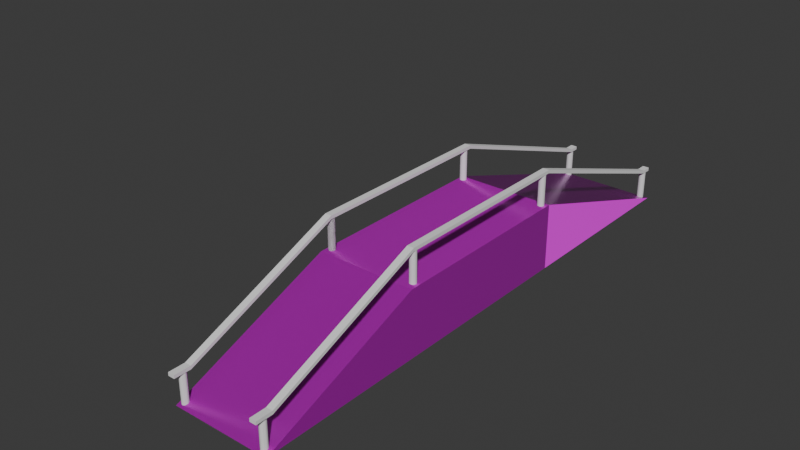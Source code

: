 # Source: Rampa_Peque_a.blend  (saved by Blender 4.5.87; exported with 4.5.12 LTS)
import bpy
from mathutils import Matrix  # noqa: F401  (used for matrix-valued properties, if any)

bpy.ops.wm.read_factory_settings(use_empty=True)
scene = bpy.context.scene
scene.name = 'Scene'

# ---- collections
col_collection = bpy.data.collections.new('Collection'); scene.collection.children.link(col_collection)

# ---- images (referenced by path relative to the original .blend; pixels are not part of the script)
import os
ASSET_DIR = os.environ.get("B2B_ASSET_DIR", "")  # directory of the original .blend (textures are referenced by path, not embedded)
HERE = os.path.dirname(os.path.abspath(__file__))  # packed textures are extracted next to this script under _unpacked/

def load_image(name, relpath, width, height, colorspace="sRGB"):
    """Load a texture the original file referenced (path relative to the .blend, or extracted next to this script)."""
    p = next((c for c in (os.path.join(HERE, relpath), os.path.join(ASSET_DIR, relpath)) if relpath and os.path.exists(c)), "")
    if p:
        img = bpy.data.images.load(p, check_existing=True)
        img.name = name
    else:  # same state as the original file: an image datablock whose file is absent (Cycles renders it pink)
        img = bpy.data.images.new(name, width, height)
        img.source = "FILE"
        img.filepath = "//" + (relpath or name)
    img.colorspace_settings.name = colorspace
    return img
img_poliigon_concretefloorpoured_7656_displacement_tiff = load_image('Poliigon_ConcreteFloorPoured_7656_Displacement.tiff', 'Poliigon_ConcreteFloorPoured_7656_Displacement.tiff', 1024, 1024, 'Non-Color')
img_poliigon_concretefloorpoured_7656_basecolor_jpg = load_image('Poliigon_ConcreteFloorPoured_7656_BaseColor.jpg', 'Poliigon_ConcreteFloorPoured_7656_BaseColor.jpg', 1024, 1024, 'sRGB')
img_poliigon_concretefloorpoured_7656_metallic_jpg = load_image('Poliigon_ConcreteFloorPoured_7656_Metallic.jpg', 'Poliigon_ConcreteFloorPoured_7656_Metallic.jpg', 1024, 1024, 'Non-Color')
img_poliigon_concretefloorpoured_7656_roughness_jpg = load_image('Poliigon_ConcreteFloorPoured_7656_Roughness.jpg', 'Poliigon_ConcreteFloorPoured_7656_Roughness.jpg', 1024, 1024, 'Non-Color')
img_poliigon_concretefloorpoured_7656_normal_png = load_image('Poliigon_ConcreteFloorPoured_7656_Normal.png', 'Poliigon_ConcreteFloorPoured_7656_Normal.png', 1024, 1024, 'Non-Color')

# ---- materials (node trees are filled in below, after node groups)
mat_base = bpy.data.materials.new('Base')

# ---- material node trees
mat_base.use_nodes = True; mat_base.node_tree.nodes.clear()
_N = mat_base.node_tree.nodes; _L = mat_base.node_tree.links
n0 = _N.new('ShaderNodeBsdfPrincipled'); n0.name = 'Principled BSDF'; n0.location = (-200, 100)
n1 = _N.new('ShaderNodeOutputMaterial'); n1.name = 'Material Output'; n1.location = (200, 100)
n2 = _N.new('ShaderNodeTexImage'); n2.name = 'Image Texture'; n2.location = (85, -876)
n2.label = 'Displacement'
n2.image = img_poliigon_concretefloorpoured_7656_displacement_tiff
n3 = _N.new('ShaderNodeDisplacement'); n3.name = 'Displacement'; n3.location = (-100, -600)
n4 = _N.new('ShaderNodeTexImage'); n4.name = 'Image Texture.001'; n4.location = (85, -36)
n4.label = 'Base Color'
n4.image = img_poliigon_concretefloorpoured_7656_basecolor_jpg
n5 = _N.new('ShaderNodeTexImage'); n5.name = 'Image Texture.002'; n5.location = (85, -316)
n5.label = 'Metallic'
n5.image = img_poliigon_concretefloorpoured_7656_metallic_jpg
n6 = _N.new('ShaderNodeTexImage'); n6.name = 'Image Texture.003'; n6.location = (85, -596)
n6.label = 'Roughness'
n6.image = img_poliigon_concretefloorpoured_7656_roughness_jpg
n7 = _N.new('ShaderNodeTexImage'); n7.name = 'Image Texture.004'; n7.location = (85, -1156)
n7.label = 'Normal'
n7.image = img_poliigon_concretefloorpoured_7656_normal_png
n8 = _N.new('ShaderNodeNormalMap'); n8.name = 'Normal Map'; n8.location = (-450, -820)
n9 = _N.new('ShaderNodeMapping'); n9.name = 'Mapping'; n9.location = (230, -36)
n10 = _N.new('NodeReroute'); n10.name = 'Reroute'; n10.location = (35, -673)
n10.width = 10
n10.socket_idname = 'NodeSocketVector'
n11 = _N.new('ShaderNodeTexCoord'); n11.name = 'Texture Coordinate'; n11.location = (30, -36)
n12 = _N.new('NodeFrame'); n12.name = 'Frame'; n12.location = (-1480, 136)
n12.label = 'Mapping'
n12.width = 400
n13 = _N.new('NodeFrame'); n13.name = 'Frame.001'; n13.location = (-835, 336)
n13.label = 'Textures'
n13.width = 355
n2.parent = n13
n4.parent = n13
n5.parent = n13
n6.parent = n13
n7.parent = n13
n9.parent = n12
n10.parent = n13
n11.parent = n12
_L.new(n0.outputs[0], n1.inputs[0])
_L.new(n2.outputs[0], n3.inputs[0])
_L.new(n3.outputs[0], n1.inputs[2])
_L.new(n4.outputs[0], n0.inputs[0])
_L.new(n5.outputs[0], n0.inputs[1])
_L.new(n6.outputs[0], n0.inputs[2])
_L.new(n7.outputs[0], n8.inputs[1])
_L.new(n8.outputs[0], n0.inputs[5])
_L.new(n10.outputs[0], n4.inputs[0])
_L.new(n10.outputs[0], n5.inputs[0])
_L.new(n10.outputs[0], n6.inputs[0])
_L.new(n10.outputs[0], n2.inputs[0])
_L.new(n10.outputs[0], n7.inputs[0])
_L.new(n9.outputs[0], n10.inputs[0])
_L.new(n11.outputs[2], n9.inputs[0])
n1.is_active_output = True

# ---- world
world_world = bpy.data.worlds.new('World'); scene.world = world_world
world_world.use_nodes = True; world_world.node_tree.nodes.clear()
_N = world_world.node_tree.nodes; _L = world_world.node_tree.links
n0 = _N.new('ShaderNodeOutputWorld'); n0.name = 'World Output'; n0.location = (200, 100)
n1 = _N.new('ShaderNodeBackground'); n1.name = 'Background'; n1.location = (-200, 100)
n1.inputs[0].default_value = (0.05088, 0.05088, 0.05088, 1.0)
_L.new(n1.outputs[0], n0.inputs[0])
n0.is_active_output = True
world_world.color = (0.05088, 0.05088, 0.05088)
world_world.sun_shadow_jitter_overblur = 0.0

# ---- meshes
me_plane = bpy.data.meshes.new('Plane')
me_plane.from_pydata([(-1.188, 1.875, -0.2917), (0.8125, 1.875, -0.2917), (0.8125, -0.125, -0.2917), (-1.188, -0.125, 0.375), (0.8125, -0.125, 0.375), (-1.188, 1.875, -0.2917), (0.8125, 1.875, -0.2917), (-1.188, -0.125, 0.375), (0.8125, -0.125, 0.375), (0.8125, -2.125, -0.2917), (0.8125, -2.125, 0.375), (-0.1875, -0.125, 0.375), (-0.1875, -2.125, -0.2917), (-0.1875, -2.125, 0.375), (-0.1875, 1.875, -0.2917), (-0.1875, -0.125, -0.2917), (0.8125, -3.792, -0.2917), (-0.1875, -3.792, -0.2917)], [(5, 0), (3, 7)], [(4, 1, 14, 11), (1, 2, 15, 14), (13, 10, 4, 11), (15, 2, 9, 12), (1, 4, 2), (4, 1, 6, 8), (14, 15, 11), (2, 4, 10, 9), (12, 9, 10, 13), (15, 12, 13, 11), (9, 16, 17, 12), (13, 17, 16, 10), (17, 13, 12), (9, 10, 16)])
_uv = me_plane.uv_layers.new(name='UVMap')
_uv.uv.foreach_set('vector', [-0.5, 0.0, 1.5, 0.0, 1.5, 1.0, -0.5, 1.0, 1.0, 1.0, 1.0, 0.75, 0.0, 0.0, 0.0, 0.0, 1.0, 0.25, 1.0, 0.75, 0.0, 0.75, 0.0, 0.25, 0.0, 0.0, 1.0, 0.75, 1.0, 0.5, 0.5, 0.5, 0.0, 0.0, 1.0, 0.0, 1.0, 1.0, 1.0, 0.75, 1.0, 1.0, 1.0, 1.0, 1.0, 0.75, 0.0, 0.0, 1.0, 0.0, 1.0, 1.0, 0.0, 0.0, 1.0, 0.0, 1.0, 1.0, 0.0, 1.0, 0.5, 0.5, 1.0, 0.5, 1.0, 0.5, 0.5, 0.5, 0.0, 0.0, 1.0, 0.0, 1.0, 1.0, 0.0, 1.0, 1.0, 0.5, 1.0, 0.5, 0.5, 0.5, 0.5, 0.5, -0.5, 0.0, 1.5, 0.0, 1.5, 1.0, -0.5, 1.0, 0.0, 0.0, 1.0, 0.0, 1.0, 1.0, 0.0, 0.0, 1.0, 0.0, 1.0, 1.0])
me_plane.materials.append(mat_base)
me_plane.update()
me_plane_001 = bpy.data.meshes.new('Plane.001')
me_plane_001.from_pydata([(14.35, -11.85, 0.5977), (12.35, -11.85, 0.5977), (14.35, -11.85, 0.4977), (12.35, -11.85, 0.4977), (14.35, -0.1484, 0.5977), (14.35, -0.1484, 0.4977), (12.35, -0.1484, 0.4977), (12.35, -0.1484, 0.5977), (14.35, 5.552, -1.402), (14.35, 5.552, -1.502), (12.35, 5.552, -1.502), (12.35, 5.552, -1.402), (14.35, 5.852, -1.402), (14.35, 5.852, -1.502), (12.35, 5.852, -1.502), (12.35, 5.852, -1.402), (-12.35, -0.1484, 0.5977), (-12.35, -0.1484, 0.4977), (-14.35, -0.1484, 0.4977), (-14.35, -0.1484, 0.5977), (-12.35, 5.552, -1.402), (-12.35, 5.552, -1.502), (-14.35, 5.552, -1.502), (-14.35, 5.552, -1.402), (-12.35, 5.852, -1.402), (-12.35, 5.852, -1.502), (-14.35, 5.852, -1.502), (-14.35, 5.852, -1.402), (-12.35, -5.998, 0.5977), (-14.35, -5.998, 0.5977), (-12.35, -5.998, 0.4977), (-14.35, -5.998, 0.4977), (14.35, -5.998, 0.5977), (12.35, -5.998, 0.5977), (14.35, -5.998, 0.4977), (12.35, -5.998, 0.4977), (-14.35, -10.8, -1.502), (-12.35, -10.8, -1.502), (-14.35, -10.8, -1.402), (-12.35, -10.8, -1.402), (-14.35, -11.3, -1.502), (-12.35, -11.3, -1.502), (-14.35, -11.3, -1.402), (-12.35, -11.3, -1.402), (12.35, -10.8, -1.502), (14.35, -10.8, -1.502), (12.35, -10.8, -1.402), (14.35, -10.8, -1.402), (12.35, -11.3, -1.502), (14.35, -11.3, -1.502), (12.35, -11.3, -1.402), (14.35, -11.3, -1.402), (-13.5, 5.759, -2.456), (-13.88, 5.751, -2.456), (-14.21, 5.73, -2.456), (-14.43, 5.697, -2.456), (-14.5, 5.659, -2.456), (-14.43, 5.621, -2.456), (-14.21, 5.588, -2.456), (-13.88, 5.567, -2.456), (-13.5, 5.559, -2.456), (-13.12, 5.567, -2.456), (-12.79, 5.588, -2.456), (-12.58, 5.621, -2.456), (-12.5, 5.659, -2.456), (-12.58, 5.697, -2.456), (-12.79, 5.73, -2.456), (-13.12, 5.751, -2.456), (-13.5, 5.759, -1.456), (-13.88, 5.751, -1.456), (-14.21, 5.73, -1.456), (-14.43, 5.697, -1.456), (-14.5, 5.659, -1.456), (-14.43, 5.621, -1.456), (-14.21, 5.588, -1.456), (-13.88, 5.567, -1.456), (-13.5, 5.559, -1.456), (-13.12, 5.567, -1.456), (-12.79, 5.588, -1.456), (-12.58, 5.621, -1.456), (-12.5, 5.659, -1.456), (-12.58, 5.697, -1.456), (-12.79, 5.73, -1.456), (-13.12, 5.751, -1.456), (-13.5, -0.2009, -0.4556), (-13.88, -0.2085, -0.4556), (-14.21, -0.2302, -0.4556), (-14.43, -0.2626, -0.4556), (-14.5, -0.3009, -0.4556), (-14.43, -0.3391, -0.4556), (-14.21, -0.3716, -0.4556), (-13.88, -0.3933, -0.4556), (-13.5, -0.4009, -0.4556), (-13.12, -0.3933, -0.4556), (-12.79, -0.3716, -0.4556), (-12.58, -0.3391, -0.4556), (-12.5, -0.3009, -0.4556), (-12.58, -0.2626, -0.4556), (-12.79, -0.2302, -0.4556), (-13.12, -0.2085, -0.4556), (-13.5, -0.2009, 0.5444), (-13.88, -0.2085, 0.5444), (-14.21, -0.2302, 0.5444), (-14.43, -0.2626, 0.5444), (-14.5, -0.3009, 0.5444), (-14.43, -0.3391, 0.5444), (-14.21, -0.3716, 0.5444), (-13.88, -0.3933, 0.5444), (-13.5, -0.4009, 0.5444), (-13.12, -0.3933, 0.5444), (-12.79, -0.3716, 0.5444), (-12.58, -0.3391, 0.5444), (-12.5, -0.3009, 0.5444), (-12.58, -0.2626, 0.5444), (-12.79, -0.2302, 0.5444), (-13.12, -0.2085, 0.5444), (13.32, 5.759, -2.456), (12.93, 5.751, -2.456), (12.61, 5.73, -2.456), (12.39, 5.697, -2.456), (12.32, 5.659, -2.456), (12.39, 5.621, -2.456), (12.61, 5.588, -2.456), (12.93, 5.567, -2.456), (13.32, 5.559, -2.456), (13.7, 5.567, -2.456), (14.02, 5.588, -2.456), (14.24, 5.621, -2.456), (14.32, 5.659, -2.456), (14.24, 5.697, -2.456), (14.02, 5.73, -2.456), (13.7, 5.751, -2.456), (13.32, 5.759, -1.456), (12.93, 5.751, -1.456), (12.61, 5.73, -1.456), (12.39, 5.697, -1.456), (12.32, 5.659, -1.456), (12.39, 5.621, -1.456), (12.61, 5.588, -1.456), (12.93, 5.567, -1.456), (13.32, 5.559, -1.456), (13.7, 5.567, -1.456), (14.02, 5.588, -1.456), (14.24, 5.621, -1.456), (14.32, 5.659, -1.456), (14.24, 5.697, -1.456), (14.02, 5.73, -1.456), (13.7, 5.751, -1.456), (13.32, -0.2009, -0.4556), (12.93, -0.2085, -0.4556), (12.61, -0.2302, -0.4556), (12.39, -0.2626, -0.4556), (12.32, -0.3009, -0.4556), (12.39, -0.3391, -0.4556), (12.61, -0.3716, -0.4556), (12.93, -0.3933, -0.4556), (13.32, -0.4009, -0.4556), (13.7, -0.3933, -0.4556), (14.02, -0.3716, -0.4556), (14.24, -0.3391, -0.4556), (14.32, -0.3009, -0.4556), (14.24, -0.2626, -0.4556), (14.02, -0.2302, -0.4556), (13.7, -0.2085, -0.4556), (13.32, -0.2009, 0.5444), (12.93, -0.2085, 0.5444), (12.61, -0.2302, 0.5444), (12.39, -0.2626, 0.5444), (12.32, -0.3009, 0.5444), (12.39, -0.3391, 0.5444), (12.61, -0.3716, 0.5444), (12.93, -0.3933, 0.5444), (13.32, -0.4009, 0.5444), (13.7, -0.3933, 0.5444), (14.02, -0.3716, 0.5444), (14.24, -0.3391, 0.5444), (14.32, -0.3009, 0.5444), (14.24, -0.2626, 0.5444), (14.02, -0.2302, 0.5444), (13.7, -0.2085, 0.5444), (-13.5, -5.785, -0.4556), (-13.88, -5.793, -0.4556), (-14.21, -5.815, -0.4556), (-14.43, -5.847, -0.4556), (-14.5, -5.885, -0.4556), (-14.43, -5.924, -0.4556), (-14.21, -5.956, -0.4556), (-13.88, -5.978, -0.4556), (-13.5, -5.985, -0.4556), (-13.12, -5.978, -0.4556), (-12.79, -5.956, -0.4556), (-12.58, -5.924, -0.4556), (-12.5, -5.885, -0.4556), (-12.58, -5.847, -0.4556), (-12.79, -5.815, -0.4556), (-13.12, -5.793, -0.4556), (-13.5, -5.785, 0.5444), (-13.88, -5.793, 0.5444), (-14.21, -5.815, 0.5444), (-14.43, -5.847, 0.5444), (-14.5, -5.885, 0.5444), (-14.43, -5.924, 0.5444), (-14.21, -5.956, 0.5444), (-13.88, -5.978, 0.5444), (-13.5, -5.985, 0.5444), (-13.12, -5.978, 0.5444), (-12.79, -5.956, 0.5444), (-12.58, -5.924, 0.5444), (-12.5, -5.885, 0.5444), (-12.58, -5.847, 0.5444), (-12.79, -5.815, 0.5444), (-13.12, -5.793, 0.5444), (13.26, -5.785, -0.4556), (12.88, -5.793, -0.4556), (12.55, -5.815, -0.4556), (12.34, -5.847, -0.4556), (12.26, -5.885, -0.4556), (12.34, -5.924, -0.4556), (12.55, -5.956, -0.4556), (12.88, -5.978, -0.4556), (13.26, -5.985, -0.4556), (13.64, -5.978, -0.4556), (13.97, -5.956, -0.4556), (14.18, -5.924, -0.4556), (14.26, -5.885, -0.4556), (14.18, -5.847, -0.4556), (13.97, -5.815, -0.4556), (13.64, -5.793, -0.4556), (13.26, -5.785, 0.5444), (12.88, -5.793, 0.5444), (12.55, -5.815, 0.5444), (12.34, -5.847, 0.5444), (12.26, -5.885, 0.5444), (12.34, -5.924, 0.5444), (12.55, -5.956, 0.5444), (12.88, -5.978, 0.5444), (13.26, -5.985, 0.5444), (13.64, -5.978, 0.5444), (13.97, -5.956, 0.5444), (14.18, -5.924, 0.5444), (14.26, -5.885, 0.5444), (14.18, -5.847, 0.5444), (13.97, -5.815, 0.5444), (13.64, -5.793, 0.5444), (-13.5, -5.785, -0.4556), (-13.88, -5.793, -0.4556), (-14.21, -5.815, -0.4556), (-14.43, -5.847, -0.4556), (-14.5, -5.885, -0.4556), (-14.43, -5.924, -0.4556), (-14.21, -5.956, -0.4556), (-13.88, -5.978, -0.4556), (-13.5, -5.985, -0.4556), (-13.12, -5.978, -0.4556), (-12.79, -5.956, -0.4556), (-12.58, -5.924, -0.4556), (-12.5, -5.885, -0.4556), (-12.58, -5.847, -0.4556), (-12.79, -5.815, -0.4556), (-13.12, -5.793, -0.4556), (-13.5, -5.785, 0.5444), (-13.88, -5.793, 0.5444), (-14.21, -5.815, 0.5444), (-14.43, -5.847, 0.5444), (-14.5, -5.885, 0.5444), (-14.43, -5.924, 0.5444), (-14.21, -5.956, 0.5444), (-13.88, -5.978, 0.5444), (-13.5, -5.985, 0.5444), (-13.12, -5.978, 0.5444), (-12.79, -5.956, 0.5444), (-12.58, -5.924, 0.5444), (-12.5, -5.885, 0.5444), (-12.58, -5.847, 0.5444), (-12.79, -5.815, 0.5444), (-13.12, -5.793, 0.5444), (-13.5, -10.87, -2.456), (-13.88, -10.87, -2.456), (-14.21, -10.9, -2.456), (-14.43, -10.93, -2.456), (-14.5, -10.97, -2.456), (-14.43, -11.0, -2.456), (-14.21, -11.04, -2.456), (-13.88, -11.06, -2.456), (-13.5, -11.07, -2.456), (-13.12, -11.06, -2.456), (-12.79, -11.04, -2.456), (-12.58, -11.0, -2.456), (-12.5, -10.97, -2.456), (-12.58, -10.93, -2.456), (-12.79, -10.9, -2.456), (-13.12, -10.87, -2.456), (-13.5, -10.87, -1.456), (-13.88, -10.87, -1.456), (-14.21, -10.9, -1.456), (-14.43, -10.93, -1.456), (-14.5, -10.97, -1.456), (-14.43, -11.0, -1.456), (-14.21, -11.04, -1.456), (-13.88, -11.06, -1.456), (-13.5, -11.07, -1.456), (-13.12, -11.06, -1.456), (-12.79, -11.04, -1.456), (-12.58, -11.0, -1.456), (-12.5, -10.97, -1.456), (-12.58, -10.93, -1.456), (-12.79, -10.9, -1.456), (-13.12, -10.87, -1.456), (12.81, -10.87, -2.456), (12.43, -10.87, -2.456), (12.1, -10.9, -2.456), (11.88, -10.93, -2.456), (11.81, -10.97, -2.456), (11.88, -11.0, -2.456), (12.1, -11.04, -2.456), (12.43, -11.06, -2.456), (12.81, -11.07, -2.456), (13.19, -11.06, -2.456), (13.52, -11.04, -2.456), (13.73, -11.0, -2.456), (13.81, -10.97, -2.456), (13.73, -10.93, -2.456), (13.52, -10.9, -2.456), (13.19, -10.87, -2.456), (12.81, -10.87, -1.456), (12.43, -10.87, -1.456), (12.1, -10.9, -1.456), (11.88, -10.93, -1.456), (11.81, -10.97, -1.456), (11.88, -11.0, -1.456), (12.1, -11.04, -1.456), (12.43, -11.06, -1.456), (12.81, -11.07, -1.456), (13.19, -11.06, -1.456), (13.52, -11.04, -1.456), (13.73, -11.0, -1.456), (13.81, -10.97, -1.456), (13.73, -10.93, -1.456), (13.52, -10.9, -1.456), (13.19, -10.87, -1.456)], [], [(33, 32, 4, 7), (7, 4, 8, 11), (32, 34, 5, 4), (35, 33, 7, 6), (34, 35, 6, 5), (8, 9, 13, 12), (4, 5, 9, 8), (6, 7, 11, 10), (5, 6, 10, 9), (14, 15, 12, 13), (10, 11, 15, 14), (9, 10, 14, 13), (11, 8, 12, 15), (29, 28, 16, 19), (19, 16, 20, 23), (28, 30, 17, 16), (31, 29, 19, 18), (30, 31, 18, 17), (20, 21, 25, 24), (16, 17, 21, 20), (18, 19, 23, 22), (17, 18, 22, 21), (26, 27, 24, 25), (22, 23, 27, 26), (21, 22, 26, 25), (23, 20, 24, 27), (30, 28, 39, 37), (32, 33, 46, 47), (39, 38, 42, 43), (31, 30, 37, 36), (28, 29, 38, 39), (29, 31, 36, 38), (40, 41, 43, 42), (38, 36, 40, 42), (37, 39, 43, 41), (36, 37, 41, 40), (47, 46, 50, 51), (33, 35, 44, 46), (34, 32, 47, 45), (35, 34, 45, 44), (48, 49, 51, 50), (46, 44, 48, 50), (45, 47, 51, 49), (44, 45, 49, 48), (56, 57, 73, 72), (64, 65, 81, 80), (57, 58, 74, 73), (65, 66, 82, 81), (58, 59, 75, 74), (66, 67, 83, 82), (59, 60, 76, 75), (52, 53, 69, 68), (67, 52, 68, 83), (60, 61, 77, 76), (53, 54, 70, 69), (61, 62, 78, 77), (54, 55, 71, 70), (62, 63, 79, 78), (55, 56, 72, 71), (63, 64, 80, 79), (88, 89, 105, 104), (96, 97, 113, 112), (89, 90, 106, 105), (97, 98, 114, 113), (90, 91, 107, 106), (98, 99, 115, 114), (91, 92, 108, 107), (84, 85, 101, 100), (99, 84, 100, 115), (92, 93, 109, 108), (85, 86, 102, 101), (93, 94, 110, 109), (86, 87, 103, 102), (94, 95, 111, 110), (87, 88, 104, 103), (95, 96, 112, 111), (120, 121, 137, 136), (128, 129, 145, 144), (121, 122, 138, 137), (129, 130, 146, 145), (122, 123, 139, 138), (130, 131, 147, 146), (123, 124, 140, 139), (116, 117, 133, 132), (131, 116, 132, 147), (124, 125, 141, 140), (117, 118, 134, 133), (125, 126, 142, 141), (118, 119, 135, 134), (126, 127, 143, 142), (119, 120, 136, 135), (127, 128, 144, 143), (152, 153, 169, 168), (160, 161, 177, 176), (153, 154, 170, 169), (161, 162, 178, 177), (154, 155, 171, 170), (162, 163, 179, 178), (155, 156, 172, 171), (148, 149, 165, 164), (163, 148, 164, 179), (156, 157, 173, 172), (149, 150, 166, 165), (157, 158, 174, 173), (150, 151, 167, 166), (158, 159, 175, 174), (151, 152, 168, 167), (159, 160, 176, 175), (184, 185, 201, 200), (192, 193, 209, 208), (185, 186, 202, 201), (193, 194, 210, 209), (186, 187, 203, 202), (194, 195, 211, 210), (187, 188, 204, 203), (180, 181, 197, 196), (195, 180, 196, 211), (188, 189, 205, 204), (181, 182, 198, 197), (189, 190, 206, 205), (182, 183, 199, 198), (190, 191, 207, 206), (183, 184, 200, 199), (191, 192, 208, 207), (216, 217, 233, 232), (224, 225, 241, 240), (217, 218, 234, 233), (225, 226, 242, 241), (218, 219, 235, 234), (226, 227, 243, 242), (219, 220, 236, 235), (212, 213, 229, 228), (227, 212, 228, 243), (220, 221, 237, 236), (213, 214, 230, 229), (221, 222, 238, 237), (214, 215, 231, 230), (222, 223, 239, 238), (215, 216, 232, 231), (223, 224, 240, 239), (248, 249, 265, 264), (256, 257, 273, 272), (249, 250, 266, 265), (257, 258, 274, 273), (250, 251, 267, 266), (258, 259, 275, 274), (251, 252, 268, 267), (244, 245, 261, 260), (259, 244, 260, 275), (252, 253, 269, 268), (245, 246, 262, 261), (253, 254, 270, 269), (246, 247, 263, 262), (254, 255, 271, 270), (247, 248, 264, 263), (255, 256, 272, 271), (280, 281, 297, 296), (288, 289, 305, 304), (281, 282, 298, 297), (289, 290, 306, 305), (282, 283, 299, 298), (290, 291, 307, 306), (283, 284, 300, 299), (276, 277, 293, 292), (291, 276, 292, 307), (284, 285, 301, 300), (277, 278, 294, 293), (285, 286, 302, 301), (278, 279, 295, 294), (286, 287, 303, 302), (279, 280, 296, 295), (287, 288, 304, 303), (312, 313, 329, 328), (320, 321, 337, 336), (313, 314, 330, 329), (321, 322, 338, 337), (314, 315, 331, 330), (322, 323, 339, 338), (315, 316, 332, 331), (308, 309, 325, 324), (323, 308, 324, 339), (316, 317, 333, 332), (309, 310, 326, 325), (317, 318, 334, 333), (310, 311, 327, 326), (318, 319, 335, 334), (311, 312, 328, 327), (319, 320, 336, 335)])
_uv = me_plane_001.uv_layers.new(name='UVMap')
_uv.uv.foreach_set('vector', [0.0, 0.0, 1.0, 0.0, 1.0, 0.0, 0.0, 0.0, 0.0, 0.0, 1.0, 0.0, 1.0, 0.0, 0.0, 0.0, 1.0, 0.0, 1.0, 0.0, 1.0, 0.0, 1.0, 0.0, 0.0, 0.0, 0.0, 0.0, 0.0, 0.0, 0.0, 0.0, 1.0, 0.0, 0.0, 0.0, 0.0, 0.0, 1.0, 0.0, 1.0, 0.0, 1.0, 0.0, 1.0, 0.0, 1.0, 0.0, 1.0, 0.0, 1.0, 0.0, 1.0, 0.0, 1.0, 0.0, 0.0, 0.0, 0.0, 0.0, 0.0, 0.0, 0.0, 0.0, 1.0, 0.0, 0.0, 0.0, 0.0, 0.0, 1.0, 0.0, 0.0, 0.0, 0.0, 0.0, 1.0, 0.0, 1.0, 0.0, 0.0, 0.0, 0.0, 0.0, 0.0, 0.0, 0.0, 0.0, 1.0, 0.0, 0.0, 0.0, 0.0, 0.0, 1.0, 0.0, 0.0, 0.0, 1.0, 0.0, 1.0, 0.0, 0.0, 0.0, 0.0, 0.0, 1.0, 0.0, 1.0, 0.0, 0.0, 0.0, 0.0, 0.0, 1.0, 0.0, 1.0, 0.0, 0.0, 0.0, 1.0, 0.0, 1.0, 0.0, 1.0, 0.0, 1.0, 0.0, 0.0, 0.0, 0.0, 0.0, 0.0, 0.0, 0.0, 0.0, 1.0, 0.0, 0.0, 0.0, 0.0, 0.0, 1.0, 0.0, 1.0, 0.0, 1.0, 0.0, 1.0, 0.0, 1.0, 0.0, 1.0, 0.0, 1.0, 0.0, 1.0, 0.0, 1.0, 0.0, 0.0, 0.0, 0.0, 0.0, 0.0, 0.0, 0.0, 0.0, 1.0, 0.0, 0.0, 0.0, 0.0, 0.0, 1.0, 0.0, 0.0, 0.0, 0.0, 0.0, 1.0, 0.0, 1.0, 0.0, 0.0, 0.0, 0.0, 0.0, 0.0, 0.0, 0.0, 0.0, 1.0, 0.0, 0.0, 0.0, 0.0, 0.0, 1.0, 0.0, 0.0, 0.0, 1.0, 0.0, 1.0, 0.0, 0.0, 0.0, 1.0, 0.0, 1.0, 0.0, 1.0, 0.0, 1.0, 0.0, 1.0, 0.0, 0.0, 0.0, 0.0, 0.0, 1.0, 0.0, 1.0, 0.0, 0.0, 0.0, 0.0, 0.0, 1.0, 0.0, 0.0, 0.0, 1.0, 0.0, 1.0, 0.0, 0.0, 0.0, 1.0, 0.0, 0.0, 0.0, 0.0, 0.0, 1.0, 0.0, 0.0, 0.0, 0.0, 0.0, 0.0, 0.0, 0.0, 0.0, 0.0, 0.0, 1.0, 0.0, 1.0, 0.0, 0.0, 0.0, 0.0, 0.0, 0.0, 0.0, 0.0, 0.0, 0.0, 0.0, 1.0, 0.0, 1.0, 0.0, 1.0, 0.0, 1.0, 0.0, 0.0, 0.0, 1.0, 0.0, 1.0, 0.0, 0.0, 0.0, 1.0, 0.0, 0.0, 0.0, 0.0, 0.0, 1.0, 0.0, 0.0, 0.0, 0.0, 0.0, 0.0, 0.0, 0.0, 0.0, 1.0, 0.0, 1.0, 0.0, 1.0, 0.0, 1.0, 0.0, 0.0, 0.0, 1.0, 0.0, 1.0, 0.0, 0.0, 0.0, 0.0, 0.0, 1.0, 0.0, 1.0, 0.0, 0.0, 0.0, 0.0, 0.0, 0.0, 0.0, 0.0, 0.0, 0.0, 0.0, 1.0, 0.0, 1.0, 0.0, 1.0, 0.0, 1.0, 0.0, 0.0, 0.0, 1.0, 0.0, 1.0, 0.0, 0.0, 0.0, 0.0, 0.0, 0.0, 0.0, 0.0, 0.0, 0.0, 0.0, 0.0, 0.0, 0.0, 0.0, 0.0, 0.0, 0.0, 0.0, 0.0, 0.0, 0.0, 0.0, 0.0, 0.0, 0.0, 0.0, 0.0, 0.0, 0.0, 0.0, 0.0, 0.0, 0.0, 0.0, 0.0, 0.0, 0.0, 0.0, 0.0, 0.0, 0.0, 0.0, 0.0, 0.0, 0.0, 0.0, 0.0, 0.0, 0.0, 0.0, 0.0, 0.0, 0.0, 0.0, 0.0, 0.0, 0.0, 0.0, 0.0, 0.0, 0.0, 0.0, 0.0, 0.0, 0.0, 0.0, 0.0, 0.0, 0.0, 0.0, 0.0, 0.0, 0.0, 0.0, 0.0, 0.0, 0.0, 0.0, 0.0, 0.0, 0.0, 0.0, 0.0, 0.0, 0.0, 0.0, 0.0, 0.0, 0.0, 0.0, 0.0, 0.0, 0.0, 0.0, 0.0, 0.0, 0.0, 0.0, 0.0, 0.0, 0.0, 0.0, 0.0, 0.0, 0.0, 0.0, 0.0, 0.0, 0.0, 0.0, 0.0, 0.0, 0.0, 0.0, 0.0, 0.0, 0.0, 0.0, 0.0, 0.0, 0.0, 0.0, 0.0, 0.0, 0.0, 0.0, 0.0, 0.0, 0.0, 0.0, 0.0, 0.0, 0.0, 0.0, 0.0, 0.0, 0.0, 0.0, 0.0, 0.0, 0.0, 0.0, 0.0, 0.0, 0.0, 0.0, 0.0, 0.0, 0.0, 0.0, 0.0, 0.0, 0.0, 0.0, 0.0, 0.0, 0.0, 0.0, 0.0, 0.0, 0.0, 0.0, 0.0, 0.0, 0.0, 0.0, 0.0, 0.0, 0.0, 0.0, 0.0, 0.0, 0.0, 0.0, 0.0, 0.0, 0.0, 0.0, 0.0, 0.0, 0.0, 0.0, 0.0, 0.0, 0.0, 0.0, 0.0, 0.0, 0.0, 0.0, 0.0, 0.0, 0.0, 0.0, 0.0, 0.0, 0.0, 0.0, 0.0, 0.0, 0.0, 0.0, 0.0, 0.0, 0.0, 0.0, 0.0, 0.0, 0.0, 0.0, 0.0, 0.0, 0.0, 0.0, 0.0, 0.0, 0.0, 0.0, 0.0, 0.0, 0.0, 0.0, 0.0, 0.0, 0.0, 0.0, 0.0, 0.0, 0.0, 0.0, 0.0, 0.0, 0.0, 0.0, 0.0, 0.0, 0.0, 0.0, 0.0, 0.0, 0.0, 0.0, 0.0, 0.0, 0.0, 0.0, 0.0, 0.0, 0.0, 0.0, 0.0, 0.0, 0.0, 0.0, 0.0, 0.0, 0.0, 0.0, 0.0, 0.0, 0.0, 0.0, 0.0, 0.0, 0.0, 0.0, 0.0, 0.0, 0.0, 0.0, 0.0, 0.0, 0.0, 0.0, 0.0, 0.0, 0.0, 0.0, 0.0, 0.0, 0.0, 0.0, 0.0, 0.0, 0.0, 0.0, 0.0, 0.0, 0.0, 0.0, 0.0, 0.0, 0.0, 0.0, 0.0, 0.0, 0.0, 0.0, 0.0, 0.0, 0.0, 0.0, 0.0, 0.0, 0.0, 0.0, 0.0, 0.0, 0.0, 0.0, 0.0, 0.0, 0.0, 0.0, 0.0, 0.0, 0.0, 0.0, 0.0, 0.0, 0.0, 0.0, 0.0, 0.0, 0.0, 0.0, 0.0, 0.0, 0.0, 0.0, 0.0, 0.0, 0.0, 0.0, 0.0, 0.0, 0.0, 0.0, 0.0, 0.0, 0.0, 0.0, 0.0, 0.0, 0.0, 0.0, 0.0, 0.0, 0.0, 0.0, 0.0, 0.0, 0.0, 0.0, 0.0, 0.0, 0.0, 0.0, 0.0, 0.0, 0.0, 0.0, 0.0, 0.0, 0.0, 0.0, 0.0, 0.0, 0.0, 0.0, 0.0, 0.0, 0.0, 0.0, 0.0, 0.0, 0.0, 0.0, 0.0, 0.0, 0.0, 0.0, 0.0, 0.0, 0.0, 0.0, 0.0, 0.0, 0.0, 0.0, 0.0, 0.0, 0.0, 0.0, 0.0, 0.0, 0.0, 0.0, 0.0, 0.0, 0.0, 0.0, 0.0, 0.0, 0.0, 0.0, 0.0, 0.0, 0.0, 0.0, 0.0, 0.0, 0.0, 0.0, 0.0, 0.0, 0.0, 0.0, 0.0, 0.0, 0.0, 0.0, 0.0, 0.0, 0.0, 0.0, 0.0, 0.0, 0.0, 0.0, 0.0, 0.0, 0.0, 0.0, 0.0, 0.0, 0.0, 0.0, 0.0, 0.0, 0.0, 0.0, 0.0, 0.0, 0.0, 0.0, 0.0, 0.0, 0.0, 0.0, 0.0, 0.0, 0.0, 0.0, 0.0, 0.0, 0.0, 0.0, 0.0, 0.0, 0.0, 0.0, 0.0, 0.0, 0.0, 0.0, 0.0, 0.0, 0.0, 0.0, 0.0, 0.0, 0.0, 0.0, 0.0, 0.0, 0.0, 0.0, 0.0, 0.0, 0.0, 0.0, 0.0, 0.0, 0.0, 0.0, 0.0, 0.0, 0.0, 0.0, 0.0, 0.0, 0.0, 0.0, 0.0, 0.0, 0.0, 0.0, 0.0, 0.0, 0.0, 0.0, 0.0, 0.0, 0.0, 0.0, 0.0, 0.0, 0.0, 0.0, 0.0, 0.0, 0.0, 0.0, 0.0, 0.0, 0.0, 0.0, 0.0, 0.0, 0.0, 0.0, 0.0, 0.0, 0.0, 0.0, 0.0, 0.0, 0.0, 0.0, 0.0, 0.0, 0.0, 0.0, 0.0, 0.0, 0.0, 0.0, 0.0, 0.0, 0.0, 0.0, 0.0, 0.0, 0.0, 0.0, 0.0, 0.0, 0.0, 0.0, 0.0, 0.0, 0.0, 0.0, 0.0, 0.0, 0.0, 0.0, 0.0, 0.0, 0.0, 0.0, 0.0, 0.0, 0.0, 0.0, 0.0, 0.0, 0.0, 0.0, 0.0, 0.0, 0.0, 0.0, 0.0, 0.0, 0.0, 0.0, 0.0, 0.0, 0.0, 0.0, 0.0, 0.0, 0.0, 0.0, 0.0, 0.0, 0.0, 0.0, 0.0, 0.0, 0.0, 0.0, 0.0, 0.0, 0.0, 0.0, 0.0, 0.0, 0.0, 0.0, 0.0, 0.0, 0.0, 0.0, 0.0, 0.0, 0.0, 0.0, 0.0, 0.0, 0.0, 0.0, 0.0, 0.0, 0.0, 0.0, 0.0, 0.0, 0.0, 0.0, 0.0, 0.0, 0.0, 0.0, 0.0, 0.0, 0.0, 0.0, 0.0, 0.0, 0.0, 0.0, 0.0, 0.0, 0.0, 0.0, 0.0, 0.0, 0.0, 0.0, 0.0, 0.0, 0.0, 0.0, 0.0, 0.0, 0.0, 0.0, 0.0, 0.0, 0.0, 0.0, 0.0, 0.0, 0.0, 0.0, 0.0, 0.0, 0.0, 0.0, 0.0, 0.0, 0.0, 0.0, 0.0, 0.0, 0.0, 0.0, 0.0, 0.0, 0.0, 0.0, 0.0, 0.0, 0.0, 0.0, 0.0, 0.0, 0.0, 0.0, 0.0, 0.0, 0.0, 0.0, 0.0, 0.0, 0.0, 0.0, 0.0, 0.0, 0.0, 0.0, 0.0, 0.0, 0.0, 0.0, 0.0, 0.0, 0.0, 0.0, 0.0, 0.0, 0.0, 0.0, 0.0, 0.0, 0.0, 0.0, 0.0, 0.0, 0.0, 0.0, 0.0, 0.0, 0.0, 0.0, 0.0, 0.0, 0.0, 0.0, 0.0, 0.0, 0.0, 0.0, 0.0, 0.0, 0.0, 0.0, 0.0, 0.0, 0.0, 0.0, 0.0, 0.0, 0.0, 0.0, 0.0, 0.0, 0.0, 0.0, 0.0, 0.0, 0.0, 0.0, 0.0, 0.0, 0.0, 0.0, 0.0, 0.0, 0.0, 0.0, 0.0, 0.0, 0.0, 0.0, 0.0, 0.0, 0.0, 0.0, 0.0, 0.0, 0.0, 0.0, 0.0, 0.0, 0.0, 0.0, 0.0, 0.0, 0.0, 0.0, 0.0, 0.0, 0.0, 0.0, 0.0, 0.0, 0.0, 0.0, 0.0, 0.0, 0.0, 0.0, 0.0, 0.0, 0.0, 0.0, 0.0, 0.0, 0.0, 0.0, 0.0, 0.0, 0.0, 0.0, 0.0, 0.0, 0.0, 0.0, 0.0, 0.0, 0.0, 0.0, 0.0, 0.0, 0.0, 0.0, 0.0, 0.0, 0.0, 0.0, 0.0, 0.0, 0.0, 0.0, 0.0, 0.0, 0.0, 0.0, 0.0, 0.0, 0.0, 0.0, 0.0, 0.0, 0.0, 0.0, 0.0, 0.0, 0.0, 0.0, 0.0, 0.0, 0.0, 0.0, 0.0, 0.0, 0.0, 0.0, 0.0, 0.0, 0.0, 0.0, 0.0, 0.0, 0.0, 0.0, 0.0, 0.0, 0.0, 0.0, 0.0, 0.0, 0.0, 0.0, 0.0, 0.0, 0.0, 0.0, 0.0, 0.0, 0.0, 0.0, 0.0, 0.0, 0.0, 0.0, 0.0, 0.0, 0.0, 0.0, 0.0, 0.0, 0.0, 0.0, 0.0, 0.0, 0.0, 0.0, 0.0, 0.0, 0.0, 0.0, 0.0, 0.0, 0.0, 0.0, 0.0, 0.0, 0.0, 0.0, 0.0, 0.0, 0.0, 0.0, 0.0, 0.0, 0.0, 0.0, 0.0, 0.0, 0.0, 0.0, 0.0, 0.0, 0.0, 0.0, 0.0, 0.0, 0.0, 0.0, 0.0, 0.0, 0.0, 0.0, 0.0, 0.0, 0.0, 0.0, 0.0, 0.0, 0.0, 0.0, 0.0, 0.0, 0.0, 0.0, 0.0, 0.0, 0.0, 0.0, 0.0, 0.0, 0.0, 0.0, 0.0, 0.0, 0.0, 0.0, 0.0, 0.0, 0.0, 0.0, 0.0, 0.0, 0.0, 0.0, 0.0, 0.0, 0.0, 0.0, 0.0, 0.0, 0.0, 0.0, 0.0, 0.0, 0.0, 0.0, 0.0, 0.0, 0.0, 0.0, 0.0, 0.0, 0.0, 0.0, 0.0, 0.0, 0.0, 0.0, 0.0, 0.0, 0.0, 0.0, 0.0, 0.0, 0.0, 0.0, 0.0, 0.0, 0.0, 0.0, 0.0, 0.0, 0.0, 0.0, 0.0, 0.0, 0.0, 0.0, 0.0, 0.0, 0.0, 0.0, 0.0, 0.0, 0.0, 0.0, 0.0, 0.0, 0.0, 0.0, 0.0, 0.0, 0.0, 0.0, 0.0, 0.0, 0.0, 0.0, 0.0, 0.0, 0.0, 0.0, 0.0, 0.0, 0.0, 0.0, 0.0, 0.0, 0.0, 0.0, 0.0, 0.0, 0.0, 0.0, 0.0, 0.0, 0.0, 0.0, 0.0, 0.0, 0.0, 0.0, 0.0, 0.0, 0.0, 0.0, 0.0, 0.0, 0.0, 0.0, 0.0, 0.0, 0.0, 0.0, 0.0, 0.0, 0.0, 0.0, 0.0, 0.0, 0.0, 0.0, 0.0, 0.0, 0.0, 0.0, 0.0, 0.0, 0.0, 0.0, 0.0, 0.0, 0.0, 0.0, 0.0, 0.0, 0.0, 0.0, 0.0, 0.0, 0.0, 0.0, 0.0, 0.0, 0.0, 0.0, 0.0, 0.0, 0.0, 0.0, 0.0, 0.0, 0.0, 0.0, 0.0, 0.0, 0.0, 0.0, 0.0, 0.0, 0.0, 0.0, 0.0, 0.0, 0.0, 0.0, 0.0, 0.0, 0.0, 0.0, 0.0, 0.0, 0.0, 0.0, 0.0, 0.0, 0.0, 0.0, 0.0, 0.0, 0.0, 0.0, 0.0, 0.0, 0.0, 0.0, 0.0, 0.0, 0.0, 0.0, 0.0, 0.0, 0.0, 0.0, 0.0, 0.0, 0.0, 0.0, 0.0, 0.0, 0.0, 0.0, 0.0, 0.0, 0.0, 0.0, 0.0, 0.0, 0.0, 0.0, 0.0, 0.0, 0.0, 0.0, 0.0, 0.0, 0.0, 0.0])
me_plane_001.update()

# ---- objects
ob_rampa = bpy.data.objects.new('Rampa', me_plane)
ob_barandilla = bpy.data.objects.new('Barandilla', me_plane_001)

# ---- transforms, parenting, visibility, modifiers, constraints
ob_rampa.location = (0.5625, 6.375, 0.875)
ob_rampa.scale = (3.0, 3.0, 3.0)
ob_barandilla.location = (1.49, 6.146, 2.444)
ob_barandilla.scale = (0.1, 1.0, 1.0)

# ---- collection membership
col_collection.objects.link(ob_rampa)
col_collection.objects.link(ob_barandilla)

# ---- scene / render settings (as saved in the file)
scene.frame_start = 1; scene.frame_end = 250; scene.frame_set(1)
scene.render.engine = 'BLENDER_EEVEE_NEXT'
bpy.context.view_layer.update()

# ---- added for rendering (the .blend has no active camera and no usable light): camera, sun
cam_auto = bpy.data.cameras.new('AutoCamera')
cam_auto.lens = 50.0
cam_auto.sensor_width = 36.0
cam_auto.clip_end = 1000.0
ob_auto_camera = bpy.data.objects.new('AutoCamera', cam_auto)
scene.collection.objects.link(ob_auto_camera)
ob_auto_camera.location = (17.5234, -17.8794, 15.5336)
ob_auto_camera.rotation_euler = (1.09748, -7.21219e-08, 0.694738)
scene.camera = ob_auto_camera
light_auto_sun = bpy.data.lights.new('AutoSun', 'SUN')
light_auto_sun.energy = 3.0
light_auto_sun.angle = 0.0523599
ob_auto_sun = bpy.data.objects.new('AutoSun', light_auto_sun)
scene.collection.objects.link(ob_auto_sun)
ob_auto_sun.rotation_euler = (0.872665, 0.174533, 0.523599)
bpy.context.view_layer.update()

